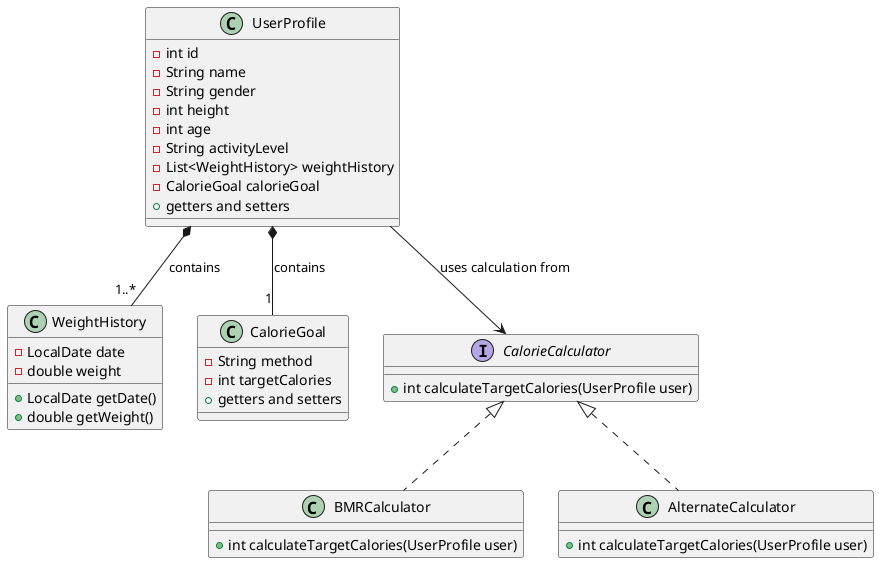

The diagram above was rendered by PlantUML. Its source (embedded in the PNG):
@startuml User Profile Classes

class UserProfile {
  -int id
  -String name
  -String gender
  -int height
  -int age
  -String activityLevel
  -List<WeightHistory> weightHistory
  -CalorieGoal calorieGoal
  +getters and setters
}

class WeightHistory {
  -LocalDate date
  -double weight
  +LocalDate getDate()
  +double getWeight()
}

class CalorieGoal {
  -String method
  -int targetCalories
  +getters and setters
}

interface CalorieCalculator {
  +int calculateTargetCalories(UserProfile user)
}

class BMRCalculator implements CalorieCalculator {
  +int calculateTargetCalories(UserProfile user)
}

class AlternateCalculator implements CalorieCalculator {
  +int calculateTargetCalories(UserProfile user)
}

UserProfile *-- "1..*" WeightHistory : contains
UserProfile *-- "1" CalorieGoal : contains
UserProfile --> CalorieCalculator : uses calculation from

@enduml